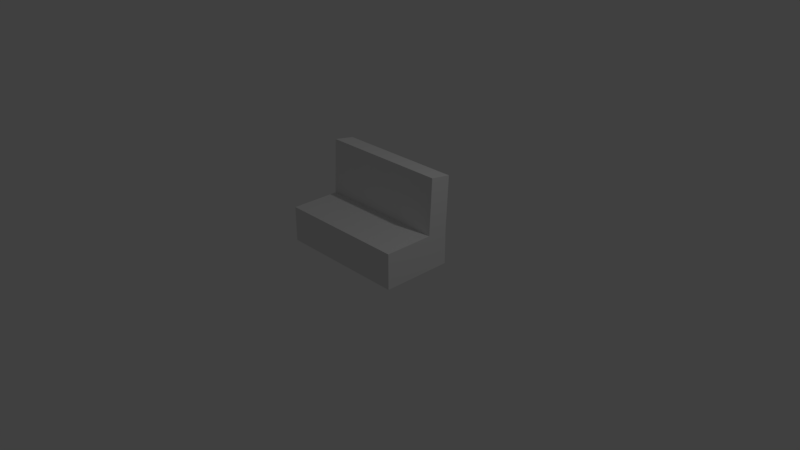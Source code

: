 # Source: backseat.blend  (saved by Blender 2.78.0; exported with 4.5.12 LTS)
import bpy
from mathutils import Matrix  # noqa: F401  (used for matrix-valued properties, if any)

bpy.ops.wm.read_factory_settings(use_empty=True)
scene = bpy.context.scene
scene.name = 'Scene'

# ---- collections
col_collection_1 = bpy.data.collections.new('Collection 1'); scene.collection.children.link(col_collection_1)

# ---- materials (node trees are filled in below, after node groups)
mat_material = bpy.data.materials.new('Material')
mat_material.alpha_threshold = 0.0
mat_material.use_transparent_shadow = False
mat_material.roughness = 0.5
mat_material.line_color = (0.0, 0.0, 0.0, 1.0)

# ---- material node trees

# ---- world
world_world = bpy.data.worlds.new('World'); scene.world = world_world
world_world.color = (0.05088, 0.05088, 0.05088)
world_world.use_sun_shadow = False
world_world.sun_shadow_jitter_overblur = 0.0
world_world.cycles.sampling_method = 'MANUAL'

# ---- cameras
cam_camera = bpy.data.cameras.new('Camera')
cam_camera.clip_end = 100.0
cam_camera.lens = 35.0
cam_camera.sensor_width = 32.0
cam_camera.sensor_height = 18.0
cam_camera.ortho_scale = 7.314
cam_camera.dof.focus_distance = 0.0
cam_camera.dof.aperture_fstop = 128.0

# ---- lights
light_lamp = bpy.data.lights.new('Lamp', 'POINT')
light_lamp.transmission_factor = 0.0
light_lamp.cutoff_distance = 30.0
light_lamp.energy = 100.0
light_lamp.shadow_buffer_clip_start = 1.001
light_lamp.shadow_soft_size = 0.1
light_lamp.shadow_maximum_resolution = 0.006
light_lamp.use_absolute_resolution = True

# ---- meshes
me_model_0 = bpy.data.meshes.new('Model_0')
me_model_0.from_pydata([(-0.8855, -0.4779, 0.03772), (-0.8855, 0.4779, 0.03772), (0.8855, 0.4779, 0.03772), (0.8855, -0.4779, 0.03772), (-0.8855, -0.4779, 0.5149), (-0.8855, 0.4779, 0.5149), (0.8855, 0.4779, 0.5149), (0.8855, -0.4779, 0.5149), (-0.8855, -0.1945, 0.03772), (0.8855, -0.1945, 0.03772), (-0.8855, -0.1945, 0.5149), (0.8855, -0.1945, 0.5149), (-0.8855, -0.5118, 1.221), (0.8855, -0.5118, 1.221), (0.8855, -0.2284, 1.266), (-0.8855, -0.2284, 1.266)], [], [(10, 11, 6, 5), (8, 10, 5, 1), (1, 5, 6, 2), (9, 11, 7, 3), (4, 0, 3, 7), (2, 6, 11, 9), (0, 4, 10, 8), (4, 7, 13, 12), (12, 13, 14, 15), (11, 10, 15, 14), (10, 4, 12, 15), (7, 11, 14, 13)])
_uv = me_model_0.uv_layers.new(name='UVMap')
_uv.uv.foreach_set('vector', [0.0, 0.0, 0.0, 0.0, 0.0, 0.0, 0.0, 0.0, 0.0, 0.0, 0.0, 0.0, 0.0, 0.0, 0.0, 0.0, 0.0, 0.0, 0.0, 0.0, 0.0, 0.0, 0.0, 0.0, 0.0, 0.0, 0.0, 0.0, 0.0, 0.0, 0.0, 0.0, 0.0, 0.0, 0.0, 0.0, 0.0, 0.0, 0.0, 0.0, 0.0, 0.0, 0.0, 0.0, 0.0, 0.0, 0.0, 0.0, 0.0, 0.0, 0.0, 0.0, 0.0, 0.0, 0.0, 0.0, 0.0, 0.0, 0.0, 0.0, 0.0, 0.0, 0.0, 0.0, 0.0, 0.0, 0.0, 0.0, 0.0, 0.0, 0.0, 0.0, 0.0, 0.0, 0.0, 0.0, 0.0, 0.0, 0.0, 0.0, 0.0, 0.0, 0.0, 0.0, 0.0, 0.0, 0.0, 0.0, 0.0, 0.0, 0.0, 0.0, 0.0, 0.0, 0.0, 0.0])
me_model_0.materials.append(mat_material)
me_model_0.use_remesh_preserve_volume = False
me_model_0.use_remesh_preserve_attributes = False
me_model_0.use_mirror_vertex_groups = False
me_model_0.update()
me_model_0.normals_split_custom_set([tuple(v) for v in zip(*[iter([-1.343e-08, 1.773e-07, 1.0, -1.343e-08, 1.773e-07, 1.0, -1.343e-08, 1.773e-07, 1.0, -1.343e-08, 1.773e-07, 1.0, -1.0, 9.289e-07, 4.996e-07, -1.0, 9.289e-07, 4.996e-07, -1.0, 9.289e-07, 4.996e-07, -1.0, 9.289e-07, 4.996e-07, 4.964e-07, 1.0, -3.926e-07, 4.964e-07, 1.0, -3.926e-07, 4.964e-07, 1.0, -3.926e-07, 4.964e-07, 1.0, -3.926e-07, 1.0, -6.612e-07, -4.996e-07, 1.0, -6.612e-07, -4.996e-07, 1.0, -6.612e-07, -4.996e-07, 1.0, -6.612e-07, -4.996e-07, -4.712e-07, -1.0, 4.169e-07, -4.712e-07, -1.0, 4.169e-07, -4.712e-07, -1.0, 4.169e-07, -4.712e-07, -1.0, 4.169e-07, 1.0, -9.289e-07, -4.372e-07, 1.0, -9.289e-07, -4.372e-07, 1.0, -9.289e-07, -4.372e-07, 1.0, -9.289e-07, -4.372e-07, -1.0, 1.102e-06, -5.621e-07, -1.0, 1.102e-06, -5.621e-07, -1.0, 1.102e-06, -5.621e-07, -1.0, 1.102e-06, -5.621e-07, -4.97e-07, -0.9988, -0.04797, -4.97e-07, -0.9988, -0.04797, -4.97e-07, -0.9988, -0.04797, -4.97e-07, -0.9988, -0.04797, -1.982e-08, -0.1564, 0.9877, -1.982e-08, -0.1564, 0.9877, -1.982e-08, -0.1564, 0.9877, -1.982e-08, -0.1564, 0.9877, 4.959e-07, 0.999, 0.04511, 4.959e-07, 0.999, 0.04511, 4.959e-07, 0.999, 0.04511, 4.959e-07, 0.999, 0.04511, -1.0, 1.295e-06, 6.828e-08, -1.0, 1.295e-06, 6.828e-08, -1.0, 1.295e-06, 6.828e-08, -1.0, 1.295e-06, 6.828e-08, 1.0, -8.452e-07, -2.926e-08, 1.0, -8.452e-07, -2.926e-08, 1.0, -8.452e-07, -2.926e-08, 1.0, -8.452e-07, -2.926e-08])] * 3)])

# ---- objects
ob_model_0 = bpy.data.objects.new('Model_0', me_model_0)
ob_lamp = bpy.data.objects.new('Lamp', light_lamp)
ob_camera = bpy.data.objects.new('Camera', cam_camera)

# ---- transforms, parenting, visibility, modifiers, constraints
ob_model_0.location = (0.0, 0.0, 0.0)
ob_model_0.rotation_euler = (1.192e-07, -0.0, 3.142)
ob_model_0.lineart.crease_threshold = 0.0
ob_lamp.location = (4.076, 1.005, 5.904)
ob_lamp.rotation_euler = (0.6503, 0.05522, 1.866)
ob_lamp.lock_rotations_4d = False
ob_lamp.empty_display_type = 'ARROWS'
ob_lamp.color = (0.0, 0.0, 0.0, 0.0)
ob_lamp.lineart.crease_threshold = 0.0
ob_camera.location = (7.481, -6.508, 5.344)
ob_camera.rotation_euler = (1.109, 0.0, 0.8149)
ob_camera.lock_rotations_4d = False
ob_camera.empty_display_type = 'ARROWS'
ob_camera.color = (0.0, 0.0, 0.0, 0.0)
ob_camera.display_type = 'WIRE'
ob_camera.lineart.crease_threshold = 0.0

# ---- collection membership
col_collection_1.objects.link(ob_model_0)
col_collection_1.objects.link(ob_lamp)
col_collection_1.objects.link(ob_camera)

# ---- scene / render settings (as saved in the file)
scene.camera = ob_camera
scene.frame_start = 1; scene.frame_end = 250; scene.frame_set(1)
scene.render.engine = 'BLENDER_EEVEE_NEXT'
scene.render.resolution_percentage = 50
scene.render.dither_intensity = 0.0
scene.cycles.use_denoising = False
scene.cycles.samples = 128
scene.cycles.sampling_pattern = 'TABULATED_SOBOL'
scene.cycles.light_sampling_threshold = 0.0
scene.cycles.use_adaptive_sampling = False
scene.cycles.use_light_tree = False
scene.cycles.blur_glossy = 0.0
scene.cycles.sample_clamp_indirect = 0.0
scene.view_settings.view_transform = 'Standard'
bpy.context.view_layer.update()
